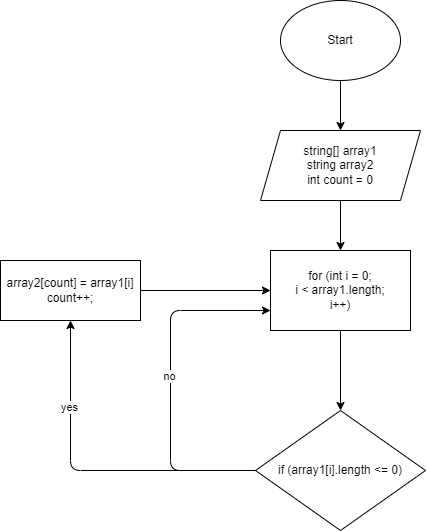

The diagram above was exported from draw.io. Its source (the exported page's mxGraphModel, read from the mxfile embedded in the PNG):
<mxGraphModel dx="974" dy="314" grid="1" gridSize="10" guides="1" tooltips="1" connect="1" arrows="1" fold="1" page="1" pageScale="1" pageWidth="827" pageHeight="1169" math="0" shadow="0">
  <root>
    <mxCell id="0" />
    <mxCell id="1" parent="0" />
    <mxCell id="4" style="edgeStyle=none;html=1;entryX=0.5;entryY=0;entryDx=0;entryDy=0;" edge="1" parent="1" source="2" target="3">
      <mxGeometry relative="1" as="geometry" />
    </mxCell>
    <mxCell id="2" value="Start" style="ellipse;whiteSpace=wrap;html=1;" vertex="1" parent="1">
      <mxGeometry x="300" y="30" width="120" height="80" as="geometry" />
    </mxCell>
    <mxCell id="6" style="edgeStyle=none;html=1;" edge="1" parent="1" source="3" target="5">
      <mxGeometry relative="1" as="geometry" />
    </mxCell>
    <mxCell id="3" value="string[] array1&lt;br&gt;string array2&lt;br&gt;int count = 0" style="shape=parallelogram;perimeter=parallelogramPerimeter;whiteSpace=wrap;html=1;fixedSize=1;" vertex="1" parent="1">
      <mxGeometry x="280" y="160" width="160" height="70" as="geometry" />
    </mxCell>
    <mxCell id="8" style="edgeStyle=none;html=1;" edge="1" parent="1" source="5" target="7">
      <mxGeometry relative="1" as="geometry" />
    </mxCell>
    <mxCell id="5" value="for (int i = 0;&lt;br&gt;i &amp;lt; array1.length;&lt;br&gt;i++)" style="rounded=0;whiteSpace=wrap;html=1;" vertex="1" parent="1">
      <mxGeometry x="290" y="280" width="140" height="80" as="geometry" />
    </mxCell>
    <mxCell id="9" style="edgeStyle=none;html=1;entryX=0;entryY=0.75;entryDx=0;entryDy=0;" edge="1" parent="1" source="7" target="5">
      <mxGeometry relative="1" as="geometry">
        <Array as="points">
          <mxPoint x="190" y="500" />
          <mxPoint x="190" y="340" />
        </Array>
      </mxGeometry>
    </mxCell>
    <mxCell id="10" value="no" style="edgeLabel;html=1;align=center;verticalAlign=middle;resizable=0;points=[];" vertex="1" connectable="0" parent="9">
      <mxGeometry x="0.0423" y="2" relative="1" as="geometry">
        <mxPoint as="offset" />
      </mxGeometry>
    </mxCell>
    <mxCell id="13" style="edgeStyle=none;html=1;entryX=0.5;entryY=1;entryDx=0;entryDy=0;" edge="1" parent="1" source="7" target="11">
      <mxGeometry relative="1" as="geometry">
        <Array as="points">
          <mxPoint x="90" y="500" />
        </Array>
      </mxGeometry>
    </mxCell>
    <mxCell id="14" value="yes" style="edgeLabel;html=1;align=center;verticalAlign=middle;resizable=0;points=[];" vertex="1" connectable="0" parent="13">
      <mxGeometry x="0.4878" y="2" relative="1" as="geometry">
        <mxPoint as="offset" />
      </mxGeometry>
    </mxCell>
    <mxCell id="7" value="if (array1[i].length &amp;lt;= 0)" style="rhombus;whiteSpace=wrap;html=1;" vertex="1" parent="1">
      <mxGeometry x="275" y="440" width="170" height="120" as="geometry" />
    </mxCell>
    <mxCell id="12" style="edgeStyle=none;html=1;" edge="1" parent="1" source="11" target="5">
      <mxGeometry relative="1" as="geometry" />
    </mxCell>
    <mxCell id="11" value="array2[count] = array1[i]&lt;br&gt;count++;" style="rounded=0;whiteSpace=wrap;html=1;" vertex="1" parent="1">
      <mxGeometry x="20" y="290" width="140" height="60" as="geometry" />
    </mxCell>
  </root>
</mxGraphModel>